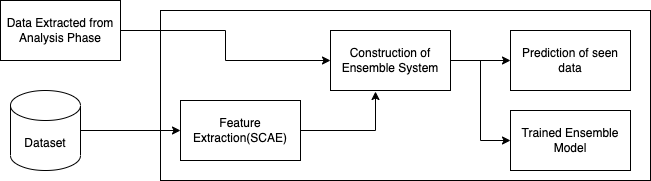

The diagram above was exported from draw.io. Its source (the exported page's mxGraphModel, read from the mxfile embedded in the PNG):
<mxGraphModel dx="954" dy="591" grid="1" gridSize="10" guides="1" tooltips="1" connect="1" arrows="1" fold="1" page="1" pageScale="1" pageWidth="827" pageHeight="1169" math="0" shadow="0">
  <root>
    <mxCell id="0" />
    <mxCell id="1" parent="0" />
    <mxCell id="sjNyi0thxBkGxAipP1QJ-32" value="" style="rounded=0;whiteSpace=wrap;html=1;fillColor=none;gradientColor=default;gradientDirection=north;" vertex="1" parent="1">
      <mxGeometry x="250" y="170" width="490" height="170" as="geometry" />
    </mxCell>
    <mxCell id="sjNyi0thxBkGxAipP1QJ-45" style="edgeStyle=orthogonalEdgeStyle;rounded=0;orthogonalLoop=1;jettySize=auto;html=1;exitX=1;exitY=0.5;exitDx=0;exitDy=0;entryX=0;entryY=0.5;entryDx=0;entryDy=0;" edge="1" parent="1" source="sjNyi0thxBkGxAipP1QJ-34" target="sjNyi0thxBkGxAipP1QJ-39">
      <mxGeometry relative="1" as="geometry" />
    </mxCell>
    <mxCell id="sjNyi0thxBkGxAipP1QJ-46" style="edgeStyle=orthogonalEdgeStyle;rounded=0;orthogonalLoop=1;jettySize=auto;html=1;exitX=1;exitY=0.5;exitDx=0;exitDy=0;entryX=0;entryY=0.5;entryDx=0;entryDy=0;" edge="1" parent="1" source="sjNyi0thxBkGxAipP1QJ-34" target="sjNyi0thxBkGxAipP1QJ-40">
      <mxGeometry relative="1" as="geometry" />
    </mxCell>
    <mxCell id="sjNyi0thxBkGxAipP1QJ-34" value="Construction of Ensemble System" style="rounded=0;whiteSpace=wrap;html=1;fillColor=none;gradientColor=default;gradientDirection=north;" vertex="1" parent="1">
      <mxGeometry x="420" y="190" width="120" height="60" as="geometry" />
    </mxCell>
    <mxCell id="sjNyi0thxBkGxAipP1QJ-44" style="edgeStyle=orthogonalEdgeStyle;rounded=0;orthogonalLoop=1;jettySize=auto;html=1;exitX=1;exitY=0.5;exitDx=0;exitDy=0;entryX=0.375;entryY=1.017;entryDx=0;entryDy=0;entryPerimeter=0;" edge="1" parent="1" source="sjNyi0thxBkGxAipP1QJ-35" target="sjNyi0thxBkGxAipP1QJ-34">
      <mxGeometry relative="1" as="geometry" />
    </mxCell>
    <mxCell id="sjNyi0thxBkGxAipP1QJ-35" value="Feature Extraction(SCAE)" style="rounded=0;whiteSpace=wrap;html=1;fillColor=none;gradientColor=default;gradientDirection=north;" vertex="1" parent="1">
      <mxGeometry x="270" y="260" width="120" height="60" as="geometry" />
    </mxCell>
    <mxCell id="sjNyi0thxBkGxAipP1QJ-41" style="edgeStyle=orthogonalEdgeStyle;rounded=0;orthogonalLoop=1;jettySize=auto;html=1;exitX=1;exitY=0.5;exitDx=0;exitDy=0;exitPerimeter=0;" edge="1" parent="1" source="sjNyi0thxBkGxAipP1QJ-36" target="sjNyi0thxBkGxAipP1QJ-35">
      <mxGeometry relative="1" as="geometry" />
    </mxCell>
    <mxCell id="sjNyi0thxBkGxAipP1QJ-36" value="Dataset" style="shape=cylinder3;whiteSpace=wrap;html=1;boundedLbl=1;backgroundOutline=1;size=15;fillColor=none;gradientColor=default;gradientDirection=north;" vertex="1" parent="1">
      <mxGeometry x="100" y="250" width="70" height="80" as="geometry" />
    </mxCell>
    <mxCell id="sjNyi0thxBkGxAipP1QJ-42" style="edgeStyle=orthogonalEdgeStyle;rounded=0;orthogonalLoop=1;jettySize=auto;html=1;exitX=1;exitY=0.5;exitDx=0;exitDy=0;entryX=0;entryY=0.5;entryDx=0;entryDy=0;" edge="1" parent="1" source="sjNyi0thxBkGxAipP1QJ-38" target="sjNyi0thxBkGxAipP1QJ-34">
      <mxGeometry relative="1" as="geometry" />
    </mxCell>
    <mxCell id="sjNyi0thxBkGxAipP1QJ-38" value="Data Extracted from Analysis Phase" style="rounded=0;whiteSpace=wrap;html=1;fillColor=none;gradientColor=default;gradientDirection=north;" vertex="1" parent="1">
      <mxGeometry x="90" y="160" width="120" height="60" as="geometry" />
    </mxCell>
    <mxCell id="sjNyi0thxBkGxAipP1QJ-39" value="Prediction of seen data" style="rounded=0;whiteSpace=wrap;html=1;fillColor=none;gradientColor=default;gradientDirection=north;" vertex="1" parent="1">
      <mxGeometry x="600" y="190" width="120" height="60" as="geometry" />
    </mxCell>
    <mxCell id="sjNyi0thxBkGxAipP1QJ-40" value="Trained Ensemble Model" style="rounded=0;whiteSpace=wrap;html=1;fillColor=none;gradientColor=default;gradientDirection=north;" vertex="1" parent="1">
      <mxGeometry x="600" y="270" width="120" height="60" as="geometry" />
    </mxCell>
  </root>
</mxGraphModel>